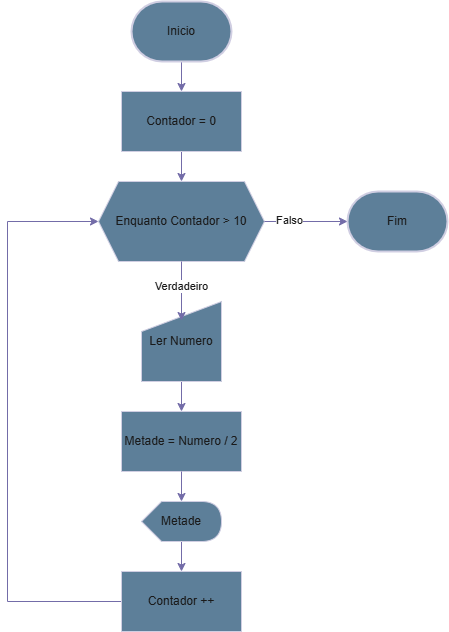

The diagram above was exported from draw.io. Its source (the exported page's mxGraphModel, read from the mxfile embedded in the PNG):
<mxGraphModel dx="1420" dy="786" grid="1" gridSize="10" guides="1" tooltips="1" connect="1" arrows="1" fold="1" page="1" pageScale="1" pageWidth="827" pageHeight="1169" math="0" shadow="0">
  <root>
    <mxCell id="WIyWlLk6GJQsqaUBKTNV-0" />
    <mxCell id="WIyWlLk6GJQsqaUBKTNV-1" parent="WIyWlLk6GJQsqaUBKTNV-0" />
    <mxCell id="PWIVMduL1cIRBaTj3tvj-0" value="Fim" style="strokeWidth=2;html=1;shape=mxgraph.flowchart.terminator;whiteSpace=wrap;strokeColor=#D0CEE2;fontColor=#1A1A1A;fillColor=#5D7F99;" vertex="1" parent="WIyWlLk6GJQsqaUBKTNV-1">
      <mxGeometry x="580" y="220" width="100" height="60" as="geometry" />
    </mxCell>
    <mxCell id="PWIVMduL1cIRBaTj3tvj-8" style="edgeStyle=orthogonalEdgeStyle;rounded=0;orthogonalLoop=1;jettySize=auto;html=1;entryX=0.5;entryY=0;entryDx=0;entryDy=0;strokeColor=#736CA8;fontColor=#1A1A1A;" edge="1" parent="WIyWlLk6GJQsqaUBKTNV-1" source="PWIVMduL1cIRBaTj3tvj-1" target="PWIVMduL1cIRBaTj3tvj-2">
      <mxGeometry relative="1" as="geometry" />
    </mxCell>
    <mxCell id="PWIVMduL1cIRBaTj3tvj-1" value="Inicio" style="strokeWidth=2;html=1;shape=mxgraph.flowchart.terminator;whiteSpace=wrap;strokeColor=#D0CEE2;fontColor=#1A1A1A;fillColor=#5D7F99;" vertex="1" parent="WIyWlLk6GJQsqaUBKTNV-1">
      <mxGeometry x="364" y="30" width="100" height="60" as="geometry" />
    </mxCell>
    <mxCell id="PWIVMduL1cIRBaTj3tvj-9" style="edgeStyle=orthogonalEdgeStyle;rounded=0;orthogonalLoop=1;jettySize=auto;html=1;entryX=0.5;entryY=0;entryDx=0;entryDy=0;strokeColor=#736CA8;fontColor=#1A1A1A;" edge="1" parent="WIyWlLk6GJQsqaUBKTNV-1" source="PWIVMduL1cIRBaTj3tvj-2" target="PWIVMduL1cIRBaTj3tvj-3">
      <mxGeometry relative="1" as="geometry" />
    </mxCell>
    <mxCell id="PWIVMduL1cIRBaTj3tvj-2" value="Contador = 0" style="rounded=0;whiteSpace=wrap;html=1;strokeColor=#D0CEE2;fontColor=#1A1A1A;fillColor=#5D7F99;" vertex="1" parent="WIyWlLk6GJQsqaUBKTNV-1">
      <mxGeometry x="354" y="120" width="120" height="60" as="geometry" />
    </mxCell>
    <mxCell id="PWIVMduL1cIRBaTj3tvj-3" value="Enquanto Contador &amp;gt; 10" style="shape=hexagon;perimeter=hexagonPerimeter2;whiteSpace=wrap;html=1;fixedSize=1;strokeColor=#D0CEE2;fontColor=#1A1A1A;fillColor=#5D7F99;" vertex="1" parent="WIyWlLk6GJQsqaUBKTNV-1">
      <mxGeometry x="331" y="210" width="166" height="80" as="geometry" />
    </mxCell>
    <mxCell id="PWIVMduL1cIRBaTj3tvj-11" style="edgeStyle=orthogonalEdgeStyle;rounded=0;orthogonalLoop=1;jettySize=auto;html=1;entryX=0.5;entryY=0;entryDx=0;entryDy=0;strokeColor=#736CA8;fontColor=#1A1A1A;" edge="1" parent="WIyWlLk6GJQsqaUBKTNV-1" source="PWIVMduL1cIRBaTj3tvj-4" target="PWIVMduL1cIRBaTj3tvj-5">
      <mxGeometry relative="1" as="geometry" />
    </mxCell>
    <mxCell id="PWIVMduL1cIRBaTj3tvj-4" value="Ler Numero" style="shape=manualInput;whiteSpace=wrap;html=1;strokeColor=#D0CEE2;fontColor=#1A1A1A;fillColor=#5D7F99;" vertex="1" parent="WIyWlLk6GJQsqaUBKTNV-1">
      <mxGeometry x="374" y="330" width="80" height="80" as="geometry" />
    </mxCell>
    <mxCell id="PWIVMduL1cIRBaTj3tvj-5" value="Metade = Numero / 2" style="rounded=0;whiteSpace=wrap;html=1;strokeColor=#D0CEE2;fontColor=#1A1A1A;fillColor=#5D7F99;" vertex="1" parent="WIyWlLk6GJQsqaUBKTNV-1">
      <mxGeometry x="354" y="440" width="120" height="60" as="geometry" />
    </mxCell>
    <mxCell id="PWIVMduL1cIRBaTj3tvj-13" style="edgeStyle=orthogonalEdgeStyle;rounded=0;orthogonalLoop=1;jettySize=auto;html=1;entryX=0.5;entryY=0;entryDx=0;entryDy=0;strokeColor=#736CA8;fontColor=#1A1A1A;" edge="1" parent="WIyWlLk6GJQsqaUBKTNV-1" source="PWIVMduL1cIRBaTj3tvj-6" target="PWIVMduL1cIRBaTj3tvj-7">
      <mxGeometry relative="1" as="geometry" />
    </mxCell>
    <mxCell id="PWIVMduL1cIRBaTj3tvj-6" value="Metade" style="shape=display;whiteSpace=wrap;html=1;strokeColor=#D0CEE2;fontColor=#1A1A1A;fillColor=#5D7F99;" vertex="1" parent="WIyWlLk6GJQsqaUBKTNV-1">
      <mxGeometry x="374" y="530" width="80" height="40" as="geometry" />
    </mxCell>
    <mxCell id="PWIVMduL1cIRBaTj3tvj-14" style="edgeStyle=orthogonalEdgeStyle;rounded=0;orthogonalLoop=1;jettySize=auto;html=1;entryX=0;entryY=0.5;entryDx=0;entryDy=0;strokeColor=#736CA8;fontColor=#1A1A1A;" edge="1" parent="WIyWlLk6GJQsqaUBKTNV-1" source="PWIVMduL1cIRBaTj3tvj-7" target="PWIVMduL1cIRBaTj3tvj-3">
      <mxGeometry relative="1" as="geometry">
        <Array as="points">
          <mxPoint x="240" y="630" />
          <mxPoint x="240" y="250" />
        </Array>
      </mxGeometry>
    </mxCell>
    <mxCell id="PWIVMduL1cIRBaTj3tvj-7" value="Contador ++" style="rounded=0;whiteSpace=wrap;html=1;strokeColor=#D0CEE2;fontColor=#1A1A1A;fillColor=#5D7F99;" vertex="1" parent="WIyWlLk6GJQsqaUBKTNV-1">
      <mxGeometry x="354" y="600" width="120" height="60" as="geometry" />
    </mxCell>
    <mxCell id="PWIVMduL1cIRBaTj3tvj-10" style="edgeStyle=orthogonalEdgeStyle;rounded=0;orthogonalLoop=1;jettySize=auto;html=1;entryX=0.5;entryY=0.238;entryDx=0;entryDy=0;entryPerimeter=0;strokeColor=#736CA8;fontColor=#1A1A1A;" edge="1" parent="WIyWlLk6GJQsqaUBKTNV-1" source="PWIVMduL1cIRBaTj3tvj-3" target="PWIVMduL1cIRBaTj3tvj-4">
      <mxGeometry relative="1" as="geometry" />
    </mxCell>
    <mxCell id="PWIVMduL1cIRBaTj3tvj-17" value="Verdadeiro" style="edgeLabel;html=1;align=center;verticalAlign=middle;resizable=0;points=[];strokeColor=#D0CEE2;fontColor=#1A1A1A;fillColor=#5D7F99;" vertex="1" connectable="0" parent="PWIVMduL1cIRBaTj3tvj-10">
      <mxGeometry x="-0.187" y="-1" relative="1" as="geometry">
        <mxPoint as="offset" />
      </mxGeometry>
    </mxCell>
    <mxCell id="PWIVMduL1cIRBaTj3tvj-12" style="edgeStyle=orthogonalEdgeStyle;rounded=0;orthogonalLoop=1;jettySize=auto;html=1;entryX=0;entryY=0;entryDx=40;entryDy=0;entryPerimeter=0;strokeColor=#736CA8;fontColor=#1A1A1A;" edge="1" parent="WIyWlLk6GJQsqaUBKTNV-1" source="PWIVMduL1cIRBaTj3tvj-5" target="PWIVMduL1cIRBaTj3tvj-6">
      <mxGeometry relative="1" as="geometry" />
    </mxCell>
    <mxCell id="PWIVMduL1cIRBaTj3tvj-16" style="edgeStyle=orthogonalEdgeStyle;rounded=0;orthogonalLoop=1;jettySize=auto;html=1;entryX=0;entryY=0.5;entryDx=0;entryDy=0;entryPerimeter=0;strokeColor=#736CA8;fontColor=#1A1A1A;" edge="1" parent="WIyWlLk6GJQsqaUBKTNV-1" source="PWIVMduL1cIRBaTj3tvj-3" target="PWIVMduL1cIRBaTj3tvj-0">
      <mxGeometry relative="1" as="geometry" />
    </mxCell>
    <mxCell id="PWIVMduL1cIRBaTj3tvj-18" value="Falso" style="edgeLabel;html=1;align=center;verticalAlign=middle;resizable=0;points=[];strokeColor=#D0CEE2;fontColor=#1A1A1A;fillColor=#5D7F99;" vertex="1" connectable="0" parent="PWIVMduL1cIRBaTj3tvj-16">
      <mxGeometry x="-0.4194" y="2" relative="1" as="geometry">
        <mxPoint as="offset" />
      </mxGeometry>
    </mxCell>
  </root>
</mxGraphModel>